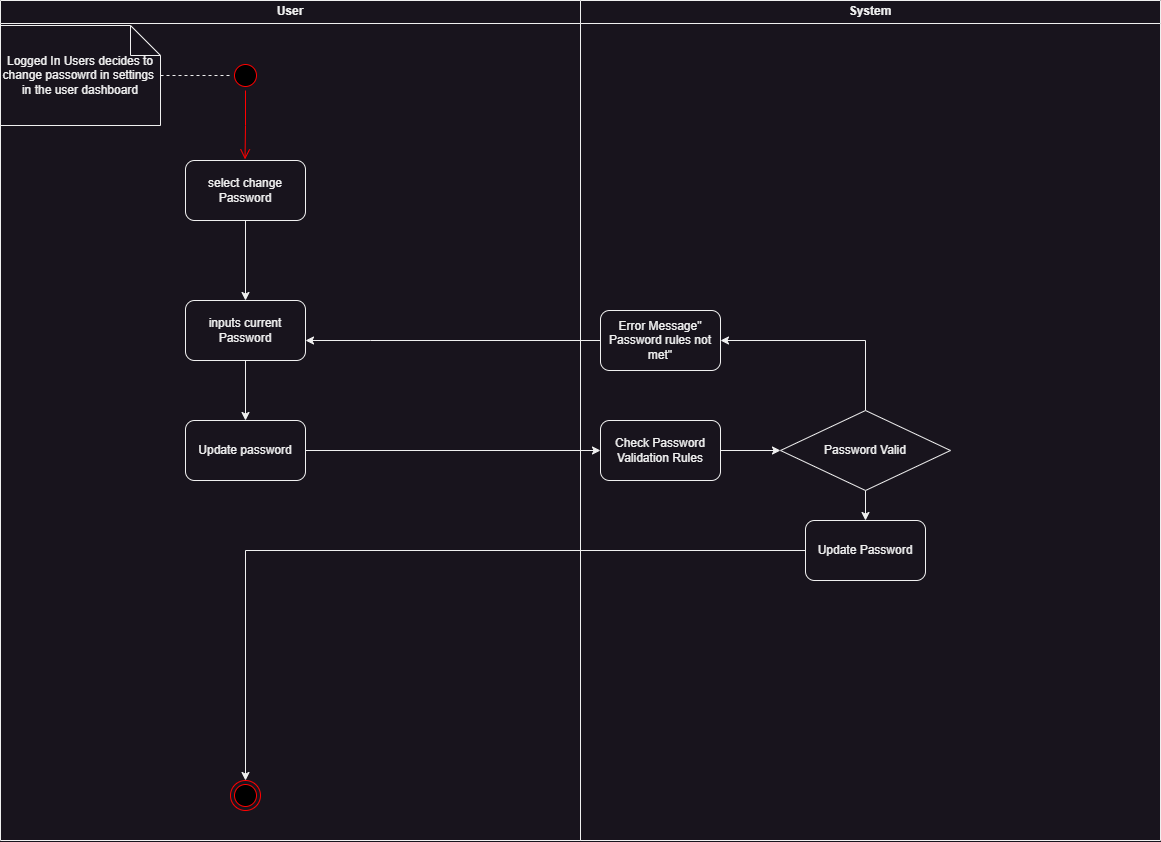

The diagram above was exported from draw.io. Its source (the exported page's mxGraphModel, read from the mxfile embedded in the PNG):
<mxGraphModel dx="1728" dy="997" grid="1" gridSize="10" guides="1" tooltips="1" connect="1" arrows="1" fold="1" page="1" pageScale="1" pageWidth="1600" pageHeight="900" math="0" shadow="0">
  <root>
    <mxCell id="0" />
    <mxCell id="1" parent="0" />
    <mxCell id="U2ce6WpmUq3N3-owY_nv-1" value="" style="ellipse;html=1;shape=startState;fillColor=#000000;strokeColor=#ff0000;" vertex="1" parent="1">
      <mxGeometry x="270" y="70" width="30" height="30" as="geometry" />
    </mxCell>
    <mxCell id="U2ce6WpmUq3N3-owY_nv-2" value="" style="edgeStyle=orthogonalEdgeStyle;html=1;verticalAlign=bottom;endArrow=open;endSize=8;strokeColor=#ff0000;rounded=0;entryX=0.496;entryY=-0.019;entryDx=0;entryDy=0;entryPerimeter=0;" edge="1" source="U2ce6WpmUq3N3-owY_nv-1" parent="1" target="U2ce6WpmUq3N3-owY_nv-6">
      <mxGeometry relative="1" as="geometry">
        <mxPoint x="285" y="160" as="targetPoint" />
      </mxGeometry>
    </mxCell>
    <mxCell id="U2ce6WpmUq3N3-owY_nv-5" style="edgeStyle=orthogonalEdgeStyle;rounded=0;orthogonalLoop=1;jettySize=auto;html=1;endArrow=none;endFill=0;dashed=1;" edge="1" parent="1" source="U2ce6WpmUq3N3-owY_nv-3" target="U2ce6WpmUq3N3-owY_nv-1">
      <mxGeometry relative="1" as="geometry" />
    </mxCell>
    <mxCell id="U2ce6WpmUq3N3-owY_nv-3" value="Logged In Users decides to change passowrd in settings&amp;nbsp;&lt;br&gt;in the user dashboard" style="shape=note;whiteSpace=wrap;html=1;backgroundOutline=1;darkOpacity=0.05;" vertex="1" parent="1">
      <mxGeometry x="40" y="35" width="160" height="100" as="geometry" />
    </mxCell>
    <mxCell id="U2ce6WpmUq3N3-owY_nv-4" value="" style="ellipse;html=1;shape=endState;fillColor=#000000;strokeColor=#ff0000;" vertex="1" parent="1">
      <mxGeometry x="270" y="790" width="30" height="30" as="geometry" />
    </mxCell>
    <mxCell id="U2ce6WpmUq3N3-owY_nv-8" value="" style="edgeStyle=orthogonalEdgeStyle;rounded=0;orthogonalLoop=1;jettySize=auto;html=1;" edge="1" parent="1" source="U2ce6WpmUq3N3-owY_nv-6" target="U2ce6WpmUq3N3-owY_nv-7">
      <mxGeometry relative="1" as="geometry" />
    </mxCell>
    <mxCell id="U2ce6WpmUq3N3-owY_nv-6" value="select change Password" style="rounded=1;whiteSpace=wrap;html=1;" vertex="1" parent="1">
      <mxGeometry x="225" y="170" width="120" height="60" as="geometry" />
    </mxCell>
    <mxCell id="U2ce6WpmUq3N3-owY_nv-10" value="" style="edgeStyle=orthogonalEdgeStyle;rounded=0;orthogonalLoop=1;jettySize=auto;html=1;" edge="1" parent="1" source="U2ce6WpmUq3N3-owY_nv-7" target="U2ce6WpmUq3N3-owY_nv-9">
      <mxGeometry relative="1" as="geometry" />
    </mxCell>
    <mxCell id="U2ce6WpmUq3N3-owY_nv-7" value="inputs current Password" style="rounded=1;whiteSpace=wrap;html=1;" vertex="1" parent="1">
      <mxGeometry x="225" y="310" width="120" height="60" as="geometry" />
    </mxCell>
    <mxCell id="U2ce6WpmUq3N3-owY_nv-11" style="edgeStyle=orthogonalEdgeStyle;rounded=0;orthogonalLoop=1;jettySize=auto;html=1;" edge="1" parent="1" source="U2ce6WpmUq3N3-owY_nv-9">
      <mxGeometry relative="1" as="geometry">
        <mxPoint x="640" y="460" as="targetPoint" />
      </mxGeometry>
    </mxCell>
    <mxCell id="U2ce6WpmUq3N3-owY_nv-9" value="Update password" style="rounded=1;whiteSpace=wrap;html=1;" vertex="1" parent="1">
      <mxGeometry x="225" y="430" width="120" height="60" as="geometry" />
    </mxCell>
    <mxCell id="U2ce6WpmUq3N3-owY_nv-16" style="edgeStyle=orthogonalEdgeStyle;rounded=0;orthogonalLoop=1;jettySize=auto;html=1;exitX=1;exitY=0.5;exitDx=0;exitDy=0;entryX=0;entryY=0.5;entryDx=0;entryDy=0;" edge="1" parent="1" source="U2ce6WpmUq3N3-owY_nv-12" target="U2ce6WpmUq3N3-owY_nv-15">
      <mxGeometry relative="1" as="geometry" />
    </mxCell>
    <mxCell id="U2ce6WpmUq3N3-owY_nv-12" value="Check Password Validation Rules" style="rounded=1;whiteSpace=wrap;html=1;" vertex="1" parent="1">
      <mxGeometry x="640" y="430" width="120" height="60" as="geometry" />
    </mxCell>
    <mxCell id="U2ce6WpmUq3N3-owY_nv-18" style="edgeStyle=orthogonalEdgeStyle;rounded=0;orthogonalLoop=1;jettySize=auto;html=1;exitX=0.5;exitY=1;exitDx=0;exitDy=0;entryX=0.5;entryY=0;entryDx=0;entryDy=0;" edge="1" parent="1" source="U2ce6WpmUq3N3-owY_nv-15" target="U2ce6WpmUq3N3-owY_nv-17">
      <mxGeometry relative="1" as="geometry" />
    </mxCell>
    <mxCell id="U2ce6WpmUq3N3-owY_nv-19" style="edgeStyle=orthogonalEdgeStyle;rounded=0;orthogonalLoop=1;jettySize=auto;html=1;exitX=0.5;exitY=0;exitDx=0;exitDy=0;entryX=1;entryY=0.5;entryDx=0;entryDy=0;" edge="1" parent="1" source="U2ce6WpmUq3N3-owY_nv-15" target="U2ce6WpmUq3N3-owY_nv-20">
      <mxGeometry relative="1" as="geometry">
        <mxPoint x="790" y="340" as="targetPoint" />
      </mxGeometry>
    </mxCell>
    <mxCell id="U2ce6WpmUq3N3-owY_nv-15" value="Password Valid" style="rhombus;whiteSpace=wrap;html=1;" vertex="1" parent="1">
      <mxGeometry x="820" y="420" width="170" height="80" as="geometry" />
    </mxCell>
    <mxCell id="U2ce6WpmUq3N3-owY_nv-22" style="edgeStyle=orthogonalEdgeStyle;rounded=0;orthogonalLoop=1;jettySize=auto;html=1;" edge="1" parent="1" source="U2ce6WpmUq3N3-owY_nv-17" target="U2ce6WpmUq3N3-owY_nv-4">
      <mxGeometry relative="1" as="geometry" />
    </mxCell>
    <mxCell id="U2ce6WpmUq3N3-owY_nv-17" value="Update Password" style="rounded=1;whiteSpace=wrap;html=1;" vertex="1" parent="1">
      <mxGeometry x="845" y="530" width="120" height="60" as="geometry" />
    </mxCell>
    <mxCell id="U2ce6WpmUq3N3-owY_nv-21" style="edgeStyle=orthogonalEdgeStyle;rounded=0;orthogonalLoop=1;jettySize=auto;html=1;" edge="1" parent="1" source="U2ce6WpmUq3N3-owY_nv-20" target="U2ce6WpmUq3N3-owY_nv-7">
      <mxGeometry relative="1" as="geometry">
        <Array as="points">
          <mxPoint x="410" y="350" />
          <mxPoint x="410" y="350" />
        </Array>
      </mxGeometry>
    </mxCell>
    <mxCell id="U2ce6WpmUq3N3-owY_nv-20" value="Error Message&quot; Password rules not met&quot;" style="rounded=1;whiteSpace=wrap;html=1;" vertex="1" parent="1">
      <mxGeometry x="640" y="320" width="120" height="60" as="geometry" />
    </mxCell>
    <mxCell id="U2ce6WpmUq3N3-owY_nv-23" value="User" style="swimlane;whiteSpace=wrap;html=1;" vertex="1" parent="1">
      <mxGeometry x="40" y="10" width="580" height="840" as="geometry" />
    </mxCell>
    <mxCell id="U2ce6WpmUq3N3-owY_nv-24" value="System" style="swimlane;whiteSpace=wrap;html=1;" vertex="1" parent="1">
      <mxGeometry x="620" y="10" width="580" height="840" as="geometry" />
    </mxCell>
  </root>
</mxGraphModel>